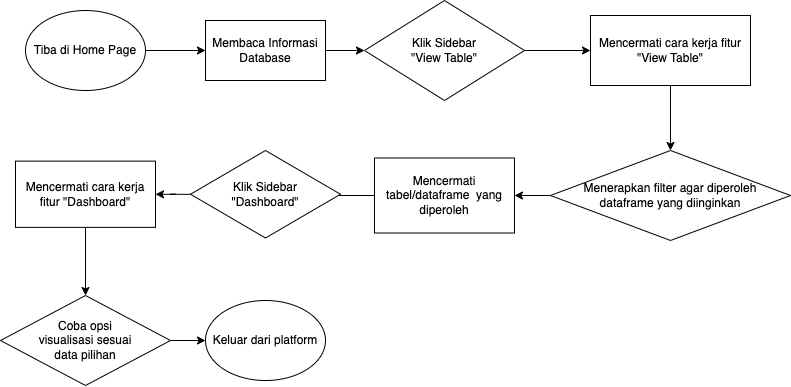

The diagram above was exported from draw.io. Its source (the exported page's mxGraphModel, read from the mxfile embedded in the PNG):
<mxGraphModel dx="954" dy="616" grid="1" gridSize="10" guides="1" tooltips="1" connect="1" arrows="1" fold="1" page="1" pageScale="1" pageWidth="827" pageHeight="1169" math="0" shadow="0">
  <root>
    <mxCell id="WIyWlLk6GJQsqaUBKTNV-0" />
    <mxCell id="WIyWlLk6GJQsqaUBKTNV-1" parent="WIyWlLk6GJQsqaUBKTNV-0" />
    <mxCell id="dIW_bxEGl8VqI-lmEZqc-3" value="" style="edgeStyle=orthogonalEdgeStyle;rounded=0;orthogonalLoop=1;jettySize=auto;html=1;" edge="1" parent="WIyWlLk6GJQsqaUBKTNV-1" source="dIW_bxEGl8VqI-lmEZqc-1" target="dIW_bxEGl8VqI-lmEZqc-2">
      <mxGeometry relative="1" as="geometry" />
    </mxCell>
    <mxCell id="dIW_bxEGl8VqI-lmEZqc-1" value="Tiba di Home Page" style="ellipse;whiteSpace=wrap;html=1;" vertex="1" parent="WIyWlLk6GJQsqaUBKTNV-1">
      <mxGeometry x="70" y="120" width="120" height="80" as="geometry" />
    </mxCell>
    <mxCell id="dIW_bxEGl8VqI-lmEZqc-5" value="" style="edgeStyle=orthogonalEdgeStyle;rounded=0;orthogonalLoop=1;jettySize=auto;html=1;" edge="1" parent="WIyWlLk6GJQsqaUBKTNV-1" source="dIW_bxEGl8VqI-lmEZqc-2" target="dIW_bxEGl8VqI-lmEZqc-4">
      <mxGeometry relative="1" as="geometry" />
    </mxCell>
    <mxCell id="dIW_bxEGl8VqI-lmEZqc-2" value="Membaca Informasi Database" style="whiteSpace=wrap;html=1;" vertex="1" parent="WIyWlLk6GJQsqaUBKTNV-1">
      <mxGeometry x="250" y="130" width="120" height="60" as="geometry" />
    </mxCell>
    <mxCell id="dIW_bxEGl8VqI-lmEZqc-7" value="" style="edgeStyle=orthogonalEdgeStyle;rounded=0;orthogonalLoop=1;jettySize=auto;html=1;" edge="1" parent="WIyWlLk6GJQsqaUBKTNV-1" source="dIW_bxEGl8VqI-lmEZqc-4" target="dIW_bxEGl8VqI-lmEZqc-6">
      <mxGeometry relative="1" as="geometry" />
    </mxCell>
    <mxCell id="dIW_bxEGl8VqI-lmEZqc-4" value="Klik Sidebar &lt;br&gt;&quot;View Table&quot;" style="rhombus;whiteSpace=wrap;html=1;" vertex="1" parent="WIyWlLk6GJQsqaUBKTNV-1">
      <mxGeometry x="409" y="110" width="160" height="100" as="geometry" />
    </mxCell>
    <mxCell id="dIW_bxEGl8VqI-lmEZqc-9" value="" style="edgeStyle=orthogonalEdgeStyle;rounded=0;orthogonalLoop=1;jettySize=auto;html=1;" edge="1" parent="WIyWlLk6GJQsqaUBKTNV-1" source="dIW_bxEGl8VqI-lmEZqc-6" target="dIW_bxEGl8VqI-lmEZqc-8">
      <mxGeometry relative="1" as="geometry" />
    </mxCell>
    <mxCell id="dIW_bxEGl8VqI-lmEZqc-6" value="Mencermati cara kerja fitur&lt;br&gt;&quot;View Table&quot;" style="whiteSpace=wrap;html=1;" vertex="1" parent="WIyWlLk6GJQsqaUBKTNV-1">
      <mxGeometry x="635" y="125" width="160" height="70" as="geometry" />
    </mxCell>
    <mxCell id="dIW_bxEGl8VqI-lmEZqc-11" value="" style="edgeStyle=orthogonalEdgeStyle;rounded=0;orthogonalLoop=1;jettySize=auto;html=1;" edge="1" parent="WIyWlLk6GJQsqaUBKTNV-1" source="dIW_bxEGl8VqI-lmEZqc-8" target="dIW_bxEGl8VqI-lmEZqc-10">
      <mxGeometry relative="1" as="geometry" />
    </mxCell>
    <mxCell id="dIW_bxEGl8VqI-lmEZqc-8" value="Menerapkan filter agar diperoleh&lt;br&gt;dataframe yang diinginkan" style="rhombus;whiteSpace=wrap;html=1;" vertex="1" parent="WIyWlLk6GJQsqaUBKTNV-1">
      <mxGeometry x="595" y="260" width="240" height="90" as="geometry" />
    </mxCell>
    <mxCell id="dIW_bxEGl8VqI-lmEZqc-13" value="" style="edgeStyle=orthogonalEdgeStyle;rounded=0;orthogonalLoop=1;jettySize=auto;html=1;" edge="1" parent="WIyWlLk6GJQsqaUBKTNV-1" source="dIW_bxEGl8VqI-lmEZqc-10">
      <mxGeometry relative="1" as="geometry">
        <mxPoint x="350" y="305" as="targetPoint" />
      </mxGeometry>
    </mxCell>
    <mxCell id="dIW_bxEGl8VqI-lmEZqc-10" value="Mencermati tabel/dataframe&amp;nbsp; yang diperoleh" style="whiteSpace=wrap;html=1;" vertex="1" parent="WIyWlLk6GJQsqaUBKTNV-1">
      <mxGeometry x="419" y="267.5" width="140" height="75" as="geometry" />
    </mxCell>
    <mxCell id="dIW_bxEGl8VqI-lmEZqc-23" value="" style="edgeStyle=orthogonalEdgeStyle;rounded=0;orthogonalLoop=1;jettySize=auto;html=1;" edge="1" parent="WIyWlLk6GJQsqaUBKTNV-1" source="dIW_bxEGl8VqI-lmEZqc-21" target="dIW_bxEGl8VqI-lmEZqc-22">
      <mxGeometry relative="1" as="geometry" />
    </mxCell>
    <mxCell id="dIW_bxEGl8VqI-lmEZqc-21" value="Klik Sidebar &lt;br&gt;&quot;Dashboard&quot;" style="rhombus;whiteSpace=wrap;html=1;" vertex="1" parent="WIyWlLk6GJQsqaUBKTNV-1">
      <mxGeometry x="235" y="260" width="150" height="87.5" as="geometry" />
    </mxCell>
    <mxCell id="dIW_bxEGl8VqI-lmEZqc-25" value="" style="edgeStyle=orthogonalEdgeStyle;rounded=0;orthogonalLoop=1;jettySize=auto;html=1;" edge="1" parent="WIyWlLk6GJQsqaUBKTNV-1" source="dIW_bxEGl8VqI-lmEZqc-22" target="dIW_bxEGl8VqI-lmEZqc-24">
      <mxGeometry relative="1" as="geometry" />
    </mxCell>
    <mxCell id="dIW_bxEGl8VqI-lmEZqc-22" value="Mencermati cara kerja fitur &quot;Dashboard&quot;" style="whiteSpace=wrap;html=1;" vertex="1" parent="WIyWlLk6GJQsqaUBKTNV-1">
      <mxGeometry x="60" y="270.63" width="140" height="66.25" as="geometry" />
    </mxCell>
    <mxCell id="dIW_bxEGl8VqI-lmEZqc-27" value="" style="edgeStyle=orthogonalEdgeStyle;rounded=0;orthogonalLoop=1;jettySize=auto;html=1;" edge="1" parent="WIyWlLk6GJQsqaUBKTNV-1" source="dIW_bxEGl8VqI-lmEZqc-24" target="dIW_bxEGl8VqI-lmEZqc-26">
      <mxGeometry relative="1" as="geometry" />
    </mxCell>
    <mxCell id="dIW_bxEGl8VqI-lmEZqc-24" value="Coba opsi &lt;br&gt;visualisasi sesuai &lt;br&gt;data pilihan" style="rhombus;whiteSpace=wrap;html=1;" vertex="1" parent="WIyWlLk6GJQsqaUBKTNV-1">
      <mxGeometry x="45" y="405.01" width="170" height="90" as="geometry" />
    </mxCell>
    <mxCell id="dIW_bxEGl8VqI-lmEZqc-26" value="Keluar dari platform" style="ellipse;whiteSpace=wrap;html=1;" vertex="1" parent="WIyWlLk6GJQsqaUBKTNV-1">
      <mxGeometry x="250" y="410.01" width="120" height="80" as="geometry" />
    </mxCell>
  </root>
</mxGraphModel>